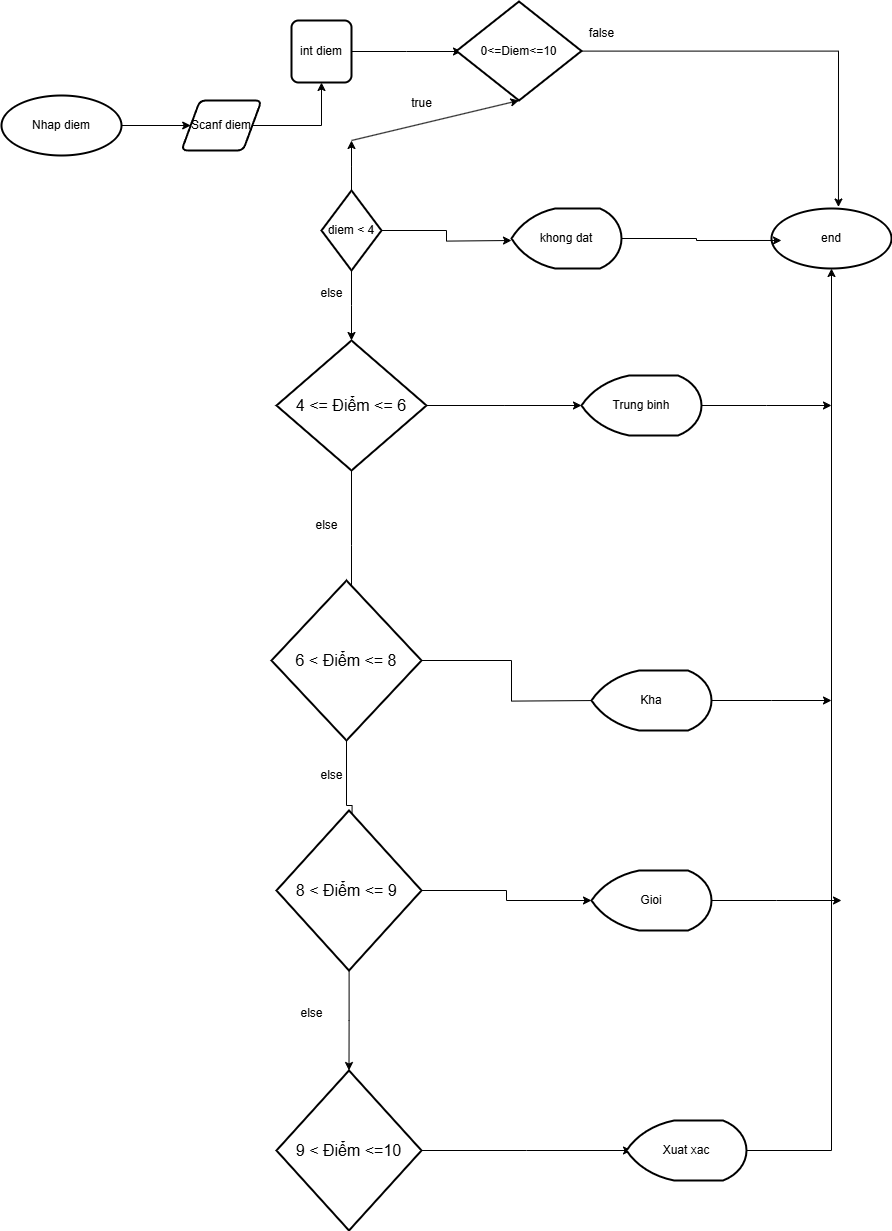

The diagram above was exported from draw.io. Its source (the exported page's mxGraphModel, read from the mxfile embedded in the PNG):
<mxGraphModel dx="2598" dy="2036" grid="1" gridSize="10" guides="1" tooltips="1" connect="1" arrows="1" fold="1" page="1" pageScale="1" pageWidth="850" pageHeight="1100" math="0" shadow="0">
  <root>
    <mxCell id="0" />
    <mxCell id="1" parent="0" />
    <mxCell id="UbkMghXz4nUbj46d38Ch-1" value="Nhap diem" style="strokeWidth=2;html=1;shape=mxgraph.flowchart.start_1;whiteSpace=wrap;" parent="1" vertex="1">
      <mxGeometry x="-40" y="85" width="120" height="60" as="geometry" />
    </mxCell>
    <mxCell id="UbkMghXz4nUbj46d38Ch-4" style="edgeStyle=orthogonalEdgeStyle;rounded=0;orthogonalLoop=1;jettySize=auto;html=1;" parent="1" source="UbkMghXz4nUbj46d38Ch-3" edge="1">
      <mxGeometry relative="1" as="geometry">
        <mxPoint x="470" y="230" as="targetPoint" />
      </mxGeometry>
    </mxCell>
    <mxCell id="vvss1yxPFspzB-RLQc2i-2" style="edgeStyle=orthogonalEdgeStyle;rounded=0;orthogonalLoop=1;jettySize=auto;html=1;" edge="1" parent="1" source="UbkMghXz4nUbj46d38Ch-3">
      <mxGeometry relative="1" as="geometry">
        <mxPoint x="310" y="330" as="targetPoint" />
      </mxGeometry>
    </mxCell>
    <mxCell id="vvss1yxPFspzB-RLQc2i-22" style="edgeStyle=orthogonalEdgeStyle;rounded=0;orthogonalLoop=1;jettySize=auto;html=1;" edge="1" parent="1" source="UbkMghXz4nUbj46d38Ch-3">
      <mxGeometry relative="1" as="geometry">
        <mxPoint x="310" y="130" as="targetPoint" />
      </mxGeometry>
    </mxCell>
    <mxCell id="UbkMghXz4nUbj46d38Ch-3" value="diem &amp;lt; 4" style="strokeWidth=2;html=1;shape=mxgraph.flowchart.decision;whiteSpace=wrap;" parent="1" vertex="1">
      <mxGeometry x="280" y="180" width="60" height="80" as="geometry" />
    </mxCell>
    <mxCell id="UbkMghXz4nUbj46d38Ch-5" value="khong dat" style="strokeWidth=2;html=1;shape=mxgraph.flowchart.display;whiteSpace=wrap;" parent="1" vertex="1">
      <mxGeometry x="470" y="198" width="110" height="60" as="geometry" />
    </mxCell>
    <mxCell id="UbkMghXz4nUbj46d38Ch-10" value="end" style="strokeWidth=2;html=1;shape=mxgraph.flowchart.start_1;whiteSpace=wrap;" parent="1" vertex="1">
      <mxGeometry x="730" y="198" width="120" height="60" as="geometry" />
    </mxCell>
    <mxCell id="UbkMghXz4nUbj46d38Ch-11" style="edgeStyle=orthogonalEdgeStyle;rounded=0;orthogonalLoop=1;jettySize=auto;html=1;entryX=0.083;entryY=0.533;entryDx=0;entryDy=0;entryPerimeter=0;" parent="1" source="UbkMghXz4nUbj46d38Ch-5" target="UbkMghXz4nUbj46d38Ch-10" edge="1">
      <mxGeometry relative="1" as="geometry" />
    </mxCell>
    <mxCell id="S76B5fLSaqc79eqEg7Jc-2" value="" style="edgeStyle=orthogonalEdgeStyle;rounded=0;orthogonalLoop=1;jettySize=auto;html=1;" parent="1" source="S76B5fLSaqc79eqEg7Jc-4" target="S76B5fLSaqc79eqEg7Jc-1" edge="1">
      <mxGeometry relative="1" as="geometry">
        <mxPoint x="260" y="230" as="targetPoint" />
        <mxPoint x="90" y="140" as="sourcePoint" />
      </mxGeometry>
    </mxCell>
    <mxCell id="vvss1yxPFspzB-RLQc2i-17" style="edgeStyle=orthogonalEdgeStyle;rounded=0;orthogonalLoop=1;jettySize=auto;html=1;" edge="1" parent="1" source="S76B5fLSaqc79eqEg7Jc-1">
      <mxGeometry relative="1" as="geometry">
        <mxPoint x="420.0000000000002" y="41" as="targetPoint" />
      </mxGeometry>
    </mxCell>
    <mxCell id="S76B5fLSaqc79eqEg7Jc-1" value="int diem" style="rounded=1;whiteSpace=wrap;html=1;absoluteArcSize=1;arcSize=14;strokeWidth=2;" parent="1" vertex="1">
      <mxGeometry x="250" y="10" width="60" height="62" as="geometry" />
    </mxCell>
    <mxCell id="S76B5fLSaqc79eqEg7Jc-5" value="" style="edgeStyle=orthogonalEdgeStyle;rounded=0;orthogonalLoop=1;jettySize=auto;html=1;" parent="1" source="UbkMghXz4nUbj46d38Ch-1" target="S76B5fLSaqc79eqEg7Jc-4" edge="1">
      <mxGeometry relative="1" as="geometry">
        <mxPoint x="190" y="119" as="targetPoint" />
        <mxPoint x="90" y="140" as="sourcePoint" />
      </mxGeometry>
    </mxCell>
    <mxCell id="S76B5fLSaqc79eqEg7Jc-4" value="Scanf diem" style="shape=parallelogram;html=1;strokeWidth=2;perimeter=parallelogramPerimeter;whiteSpace=wrap;rounded=1;arcSize=12;size=0.23;" parent="1" vertex="1">
      <mxGeometry x="140" y="90" width="80" height="50" as="geometry" />
    </mxCell>
    <mxCell id="vvss1yxPFspzB-RLQc2i-3" value="else" style="text;html=1;align=center;verticalAlign=middle;resizable=0;points=[];autosize=1;strokeColor=none;fillColor=none;" vertex="1" parent="1">
      <mxGeometry x="265" y="268" width="50" height="30" as="geometry" />
    </mxCell>
    <mxCell id="vvss1yxPFspzB-RLQc2i-5" style="edgeStyle=orthogonalEdgeStyle;rounded=0;orthogonalLoop=1;jettySize=auto;html=1;" edge="1" parent="1" source="vvss1yxPFspzB-RLQc2i-4">
      <mxGeometry relative="1" as="geometry">
        <mxPoint x="540" y="395" as="targetPoint" />
      </mxGeometry>
    </mxCell>
    <mxCell id="vvss1yxPFspzB-RLQc2i-8" style="edgeStyle=orthogonalEdgeStyle;rounded=0;orthogonalLoop=1;jettySize=auto;html=1;" edge="1" parent="1" source="vvss1yxPFspzB-RLQc2i-4">
      <mxGeometry relative="1" as="geometry">
        <mxPoint x="310" y="610" as="targetPoint" />
      </mxGeometry>
    </mxCell>
    <mxCell id="vvss1yxPFspzB-RLQc2i-4" value="&lt;span style=&quot;font-family: Roboto, sans-serif; font-size: 16px; text-align: left; white-space-collapse: preserve; background-color: rgb(255, 255, 255);&quot;&gt;4 &amp;lt;= Điểm &amp;lt;= 6&lt;/span&gt;" style="strokeWidth=2;html=1;shape=mxgraph.flowchart.decision;whiteSpace=wrap;" vertex="1" parent="1">
      <mxGeometry x="235" y="330" width="150" height="130" as="geometry" />
    </mxCell>
    <mxCell id="vvss1yxPFspzB-RLQc2i-7" style="edgeStyle=orthogonalEdgeStyle;rounded=0;orthogonalLoop=1;jettySize=auto;html=1;" edge="1" parent="1" source="vvss1yxPFspzB-RLQc2i-6">
      <mxGeometry relative="1" as="geometry">
        <mxPoint x="790" y="395" as="targetPoint" />
      </mxGeometry>
    </mxCell>
    <mxCell id="vvss1yxPFspzB-RLQc2i-6" value="Trung binh" style="strokeWidth=2;html=1;shape=mxgraph.flowchart.display;whiteSpace=wrap;" vertex="1" parent="1">
      <mxGeometry x="540" y="365" width="120" height="60" as="geometry" />
    </mxCell>
    <mxCell id="vvss1yxPFspzB-RLQc2i-9" value="else" style="text;html=1;align=center;verticalAlign=middle;resizable=0;points=[];autosize=1;strokeColor=none;fillColor=none;" vertex="1" parent="1">
      <mxGeometry x="260" y="500" width="50" height="30" as="geometry" />
    </mxCell>
    <mxCell id="vvss1yxPFspzB-RLQc2i-11" style="edgeStyle=orthogonalEdgeStyle;rounded=0;orthogonalLoop=1;jettySize=auto;html=1;" edge="1" parent="1" source="vvss1yxPFspzB-RLQc2i-10">
      <mxGeometry relative="1" as="geometry">
        <mxPoint x="560" y="690" as="targetPoint" />
      </mxGeometry>
    </mxCell>
    <mxCell id="vvss1yxPFspzB-RLQc2i-14" style="edgeStyle=orthogonalEdgeStyle;rounded=0;orthogonalLoop=1;jettySize=auto;html=1;" edge="1" parent="1" source="vvss1yxPFspzB-RLQc2i-10">
      <mxGeometry relative="1" as="geometry">
        <mxPoint x="310" y="860" as="targetPoint" />
      </mxGeometry>
    </mxCell>
    <mxCell id="vvss1yxPFspzB-RLQc2i-10" value="&lt;span style=&quot;font-family: Roboto, sans-serif; font-size: 16px; text-align: left; white-space-collapse: preserve; background-color: rgb(255, 255, 255);&quot;&gt;6 &amp;lt; Điểm &amp;lt;= 8&lt;/span&gt;" style="strokeWidth=2;html=1;shape=mxgraph.flowchart.decision;whiteSpace=wrap;" vertex="1" parent="1">
      <mxGeometry x="230" y="570" width="150" height="160" as="geometry" />
    </mxCell>
    <mxCell id="vvss1yxPFspzB-RLQc2i-34" style="edgeStyle=orthogonalEdgeStyle;rounded=0;orthogonalLoop=1;jettySize=auto;html=1;" edge="1" parent="1" source="vvss1yxPFspzB-RLQc2i-12">
      <mxGeometry relative="1" as="geometry">
        <mxPoint x="790" y="690" as="targetPoint" />
      </mxGeometry>
    </mxCell>
    <mxCell id="vvss1yxPFspzB-RLQc2i-12" value="Kha" style="strokeWidth=2;html=1;shape=mxgraph.flowchart.display;whiteSpace=wrap;" vertex="1" parent="1">
      <mxGeometry x="550" y="660" width="120" height="60" as="geometry" />
    </mxCell>
    <mxCell id="vvss1yxPFspzB-RLQc2i-15" style="edgeStyle=orthogonalEdgeStyle;rounded=0;orthogonalLoop=1;jettySize=auto;html=1;" edge="1" parent="1" source="vvss1yxPFspzB-RLQc2i-13" target="vvss1yxPFspzB-RLQc2i-16">
      <mxGeometry relative="1" as="geometry">
        <mxPoint x="530" y="940" as="targetPoint" />
      </mxGeometry>
    </mxCell>
    <mxCell id="vvss1yxPFspzB-RLQc2i-29" style="edgeStyle=orthogonalEdgeStyle;rounded=0;orthogonalLoop=1;jettySize=auto;html=1;" edge="1" parent="1" source="vvss1yxPFspzB-RLQc2i-13">
      <mxGeometry relative="1" as="geometry">
        <mxPoint x="307.5" y="1060" as="targetPoint" />
      </mxGeometry>
    </mxCell>
    <mxCell id="vvss1yxPFspzB-RLQc2i-13" value="&lt;span style=&quot;font-family: Roboto, sans-serif; font-size: 16px; text-align: left; white-space-collapse: preserve; background-color: rgb(255, 255, 255);&quot;&gt;8 &amp;lt; Điểm &amp;lt;= 9 &lt;/span&gt;" style="strokeWidth=2;html=1;shape=mxgraph.flowchart.decision;whiteSpace=wrap;" vertex="1" parent="1">
      <mxGeometry x="235" y="800" width="145" height="160" as="geometry" />
    </mxCell>
    <mxCell id="vvss1yxPFspzB-RLQc2i-35" style="edgeStyle=orthogonalEdgeStyle;rounded=0;orthogonalLoop=1;jettySize=auto;html=1;" edge="1" parent="1" source="vvss1yxPFspzB-RLQc2i-16">
      <mxGeometry relative="1" as="geometry">
        <mxPoint x="800" y="890" as="targetPoint" />
      </mxGeometry>
    </mxCell>
    <mxCell id="vvss1yxPFspzB-RLQc2i-16" value="Gioi" style="strokeWidth=2;html=1;shape=mxgraph.flowchart.display;whiteSpace=wrap;" vertex="1" parent="1">
      <mxGeometry x="550" y="860" width="120" height="60" as="geometry" />
    </mxCell>
    <mxCell id="vvss1yxPFspzB-RLQc2i-25" style="edgeStyle=orthogonalEdgeStyle;rounded=0;orthogonalLoop=1;jettySize=auto;html=1;entryX=0.558;entryY=-0.025;entryDx=0;entryDy=0;entryPerimeter=0;" edge="1" parent="1" source="vvss1yxPFspzB-RLQc2i-18" target="UbkMghXz4nUbj46d38Ch-10">
      <mxGeometry relative="1" as="geometry">
        <mxPoint x="800" y="40.5" as="targetPoint" />
      </mxGeometry>
    </mxCell>
    <mxCell id="vvss1yxPFspzB-RLQc2i-18" value="0&amp;lt;=Diem&amp;lt;=10" style="strokeWidth=2;html=1;shape=mxgraph.flowchart.decision;whiteSpace=wrap;" vertex="1" parent="1">
      <mxGeometry x="415" y="-9" width="125" height="99" as="geometry" />
    </mxCell>
    <mxCell id="vvss1yxPFspzB-RLQc2i-23" value="" style="edgeStyle=none;orthogonalLoop=1;jettySize=auto;html=1;rounded=0;entryX=0.5;entryY=1;entryDx=0;entryDy=0;entryPerimeter=0;" edge="1" parent="1" target="vvss1yxPFspzB-RLQc2i-18">
      <mxGeometry width="100" relative="1" as="geometry">
        <mxPoint x="310" y="130" as="sourcePoint" />
        <mxPoint x="410" y="130" as="targetPoint" />
        <Array as="points" />
      </mxGeometry>
    </mxCell>
    <mxCell id="vvss1yxPFspzB-RLQc2i-24" value="true" style="text;html=1;align=center;verticalAlign=middle;resizable=0;points=[];autosize=1;strokeColor=none;fillColor=none;" vertex="1" parent="1">
      <mxGeometry x="360" y="78" width="40" height="30" as="geometry" />
    </mxCell>
    <mxCell id="vvss1yxPFspzB-RLQc2i-26" value="false" style="text;html=1;align=center;verticalAlign=middle;resizable=0;points=[];autosize=1;strokeColor=none;fillColor=none;" vertex="1" parent="1">
      <mxGeometry x="535" y="8" width="50" height="30" as="geometry" />
    </mxCell>
    <mxCell id="vvss1yxPFspzB-RLQc2i-27" value="else" style="text;html=1;align=center;verticalAlign=middle;resizable=0;points=[];autosize=1;strokeColor=none;fillColor=none;" vertex="1" parent="1">
      <mxGeometry x="265" y="750" width="50" height="30" as="geometry" />
    </mxCell>
    <mxCell id="vvss1yxPFspzB-RLQc2i-31" style="edgeStyle=orthogonalEdgeStyle;rounded=0;orthogonalLoop=1;jettySize=auto;html=1;" edge="1" parent="1" source="vvss1yxPFspzB-RLQc2i-28">
      <mxGeometry relative="1" as="geometry">
        <mxPoint x="590" y="1140" as="targetPoint" />
      </mxGeometry>
    </mxCell>
    <mxCell id="vvss1yxPFspzB-RLQc2i-28" value="&lt;span style=&quot;font-family: Roboto, sans-serif; font-size: 16px; text-align: left; white-space-collapse: preserve; background-color: rgb(255, 255, 255);&quot;&gt;9 &amp;lt; Điểm &amp;lt;=10&lt;/span&gt;" style="strokeWidth=2;html=1;shape=mxgraph.flowchart.decision;whiteSpace=wrap;" vertex="1" parent="1">
      <mxGeometry x="235" y="1060" width="145" height="160" as="geometry" />
    </mxCell>
    <mxCell id="vvss1yxPFspzB-RLQc2i-30" value="else" style="text;html=1;align=center;verticalAlign=middle;resizable=0;points=[];autosize=1;strokeColor=none;fillColor=none;" vertex="1" parent="1">
      <mxGeometry x="245" y="988" width="50" height="30" as="geometry" />
    </mxCell>
    <mxCell id="vvss1yxPFspzB-RLQc2i-36" style="edgeStyle=orthogonalEdgeStyle;rounded=0;orthogonalLoop=1;jettySize=auto;html=1;entryX=0.5;entryY=1;entryDx=0;entryDy=0;entryPerimeter=0;" edge="1" parent="1" source="vvss1yxPFspzB-RLQc2i-32" target="UbkMghXz4nUbj46d38Ch-10">
      <mxGeometry relative="1" as="geometry">
        <mxPoint x="800" y="1140" as="targetPoint" />
      </mxGeometry>
    </mxCell>
    <mxCell id="vvss1yxPFspzB-RLQc2i-32" value="Xuat xac" style="strokeWidth=2;html=1;shape=mxgraph.flowchart.display;whiteSpace=wrap;" vertex="1" parent="1">
      <mxGeometry x="585" y="1110" width="120" height="60" as="geometry" />
    </mxCell>
  </root>
</mxGraphModel>